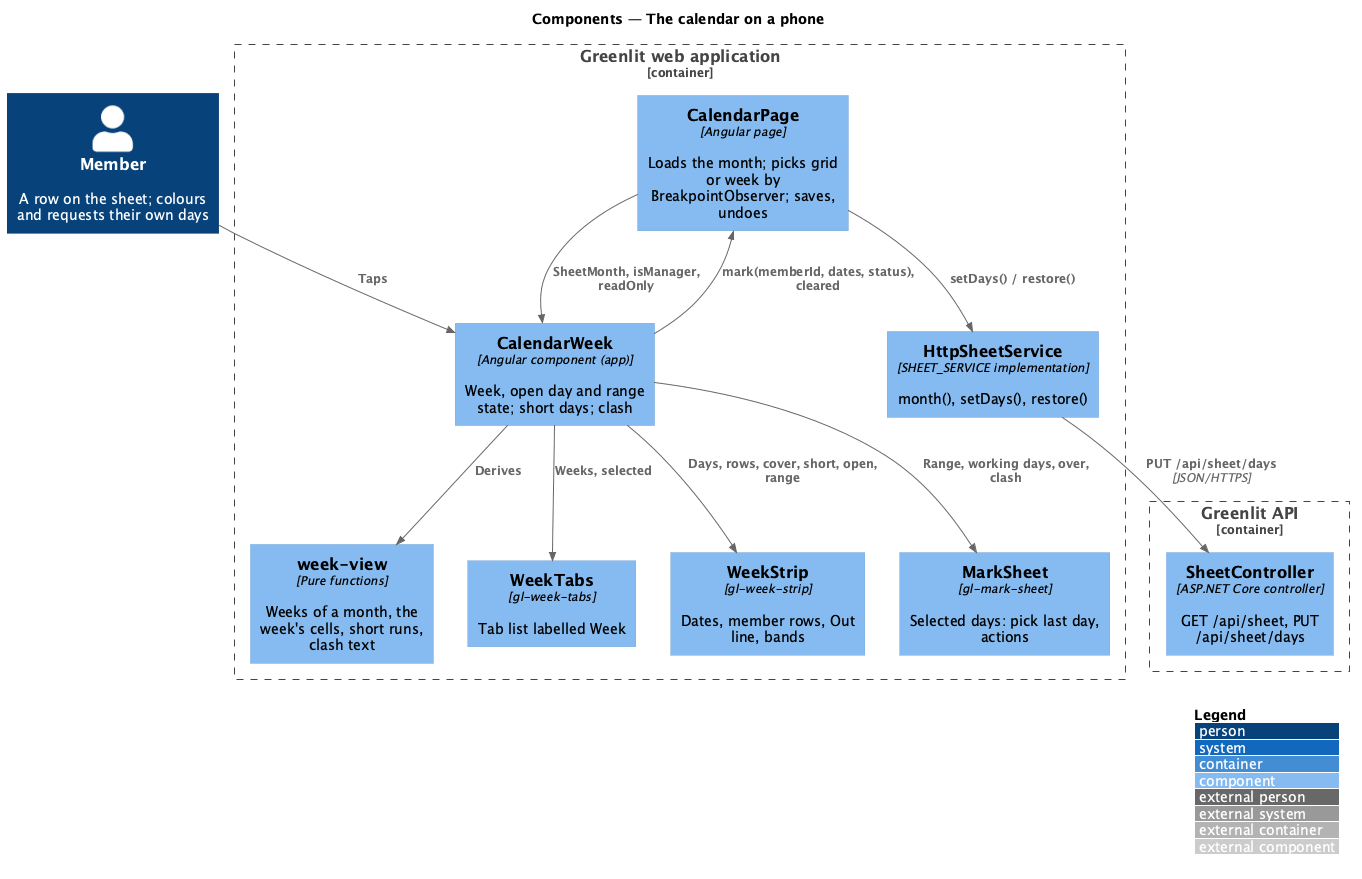

The diagram above was rendered by PlantUML. Its source (embedded in the PNG):
@startuml
!include <C4/C4_Component>
LAYOUT_WITH_LEGEND()
title Components — The calendar on a phone

Person(member, "Member", "A row on the sheet; colours and requests their own days")
Container_Boundary(spa_b, "Greenlit web application") {
  Component(page, "CalendarPage", "Angular page", "Loads the month; picks grid or week by BreakpointObserver; saves, undoes")
  Component(week, "CalendarWeek", "Angular component (app)", "Week, open day and range state; short days; clash")
  Component(view, "week-view", "Pure functions", "Weeks of a month, the week's cells, short runs, clash text")
  Component(tabs, "WeekTabs", "gl-week-tabs", "Tab list labelled Week")
  Component(strip, "WeekStrip", "gl-week-strip", "Dates, member rows, Out line, bands")
  Component(sheet, "MarkSheet", "gl-mark-sheet", "Selected days: pick last day, actions")
  Component(svc, "HttpSheetService", "SHEET_SERVICE implementation", "month(), setDays(), restore()")
}
Container_Boundary(api_b, "Greenlit API") {
  Component(ctrl, "SheetController", "ASP.NET Core controller", "GET /api/sheet, PUT /api/sheet/days")
}

Rel(member, week, "Taps")
Rel(page, week, "SheetMonth, isManager, readOnly")
Rel(week, view, "Derives")
Rel(week, tabs, "Weeks, selected")
Rel(week, strip, "Days, rows, cover, short, open, range")
Rel(week, sheet, "Range, working days, over, clash")
Rel(week, page, "mark(memberId, dates, status), cleared")
Rel(page, svc, "setDays() / restore()")
Rel(svc, ctrl, "PUT /api/sheet/days", "JSON/HTTPS")
@enduml